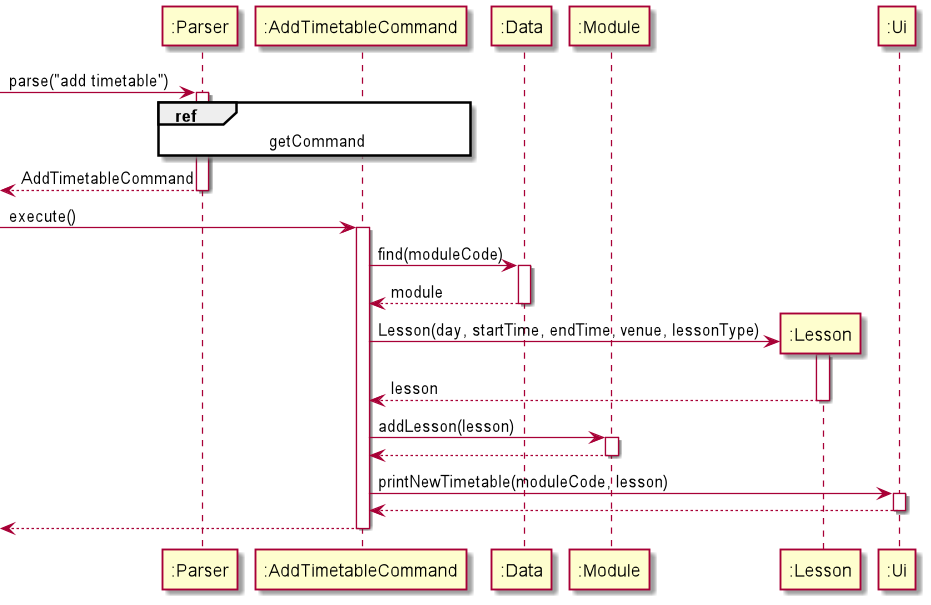

The diagram above was rendered by PlantUML. Its source (embedded in the PNG):
@startuml

participant ":Parser" as Parser
participant ":AddTimetableCommand" as Command
participant ":Data" as Data
participant ":Module" as Module
participant ":Lesson" as Lesson
participant ":Ui" as Ui


[-> Parser : parse("add timetable")
activate Parser

ref over Parser, Command : getCommand

[<-- Parser : AddTimetableCommand
deactivate Parser

[->Command : execute()
activate Command

Command -> Data : find(moduleCode)
activate Data

Data --> Command : module
deactivate Data


Command -> Lesson ** : Lesson(day, startTime, endTime, venue, lessonType)
activate Lesson

Lesson --> Command : lesson
deactivate Lesson

Command -> Module : addLesson(lesson)
activate Module

Module --> Command
deactivate Module

Command -> Ui : printNewTimetable(moduleCode, lesson)
activate Ui

Ui --> Command
deactivate Ui

[<-- Command
deactivate Command

@enduml